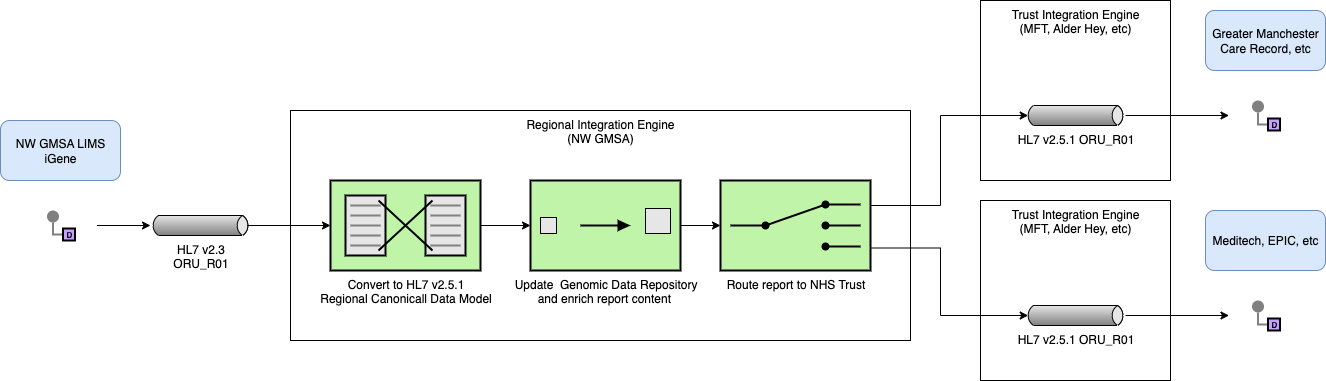

The diagram above was exported from draw.io. Its source (the exported page's mxGraphModel, read from the mxfile embedded in the PNG):
<mxGraphModel dx="1115" dy="529" grid="1" gridSize="10" guides="1" tooltips="1" connect="1" arrows="1" fold="1" page="1" pageScale="1" pageWidth="827" pageHeight="1169" math="0" shadow="0">
  <root>
    <mxCell id="0" />
    <mxCell id="1" parent="0" />
    <mxCell id="_b9NuXSDLzWbAmvTPXuV-7" value="Trust Integration Engine&lt;br&gt;(MFT, Alder Hey, etc)" style="rounded=0;whiteSpace=wrap;html=1;verticalAlign=top;" parent="1" vertex="1">
      <mxGeometry x="1110" y="600" width="190" height="180" as="geometry" />
    </mxCell>
    <mxCell id="HnpPnAv44DMsRuAQf5Vg-59" value="Regional Integration Engine&lt;br&gt;(NW GMSA)" style="rounded=0;whiteSpace=wrap;html=1;verticalAlign=top;" parent="1" vertex="1">
      <mxGeometry x="420" y="710" width="620" height="230" as="geometry" />
    </mxCell>
    <mxCell id="SpyZkMs1lM7mogaTS6Ty-38" value="" style="rounded=0;whiteSpace=wrap;html=1;strokeColor=none;" parent="1" vertex="1">
      <mxGeometry x="153.5" y="800" width="73" height="50" as="geometry" />
    </mxCell>
    <mxCell id="HnpPnAv44DMsRuAQf5Vg-33" value="NW GMSA LIMS iGene" style="rounded=1;whiteSpace=wrap;html=1;fillColor=#dae8fc;strokeColor=#6c8ebf;" parent="1" vertex="1">
      <mxGeometry x="130" y="720" width="120" height="60" as="geometry" />
    </mxCell>
    <mxCell id="7jtiY5M9mVHTs9dgm_Sb-10" value="" style="edgeStyle=orthogonalEdgeStyle;rounded=0;exitX=0;exitY=0.5;endArrow=none;dashed=0;html=1;strokeColor=#808080;strokeWidth=2;" parent="1" source="7jtiY5M9mVHTs9dgm_Sb-12" target="7jtiY5M9mVHTs9dgm_Sb-11" edge="1">
      <mxGeometry relative="1" as="geometry" />
    </mxCell>
    <mxCell id="7jtiY5M9mVHTs9dgm_Sb-11" value="" style="strokeWidth=2;dashed=0;align=center;fontSize=8;shape=ellipse;fillColor=#808080;strokeColor=none;" parent="1" vertex="1">
      <mxGeometry x="176.5" y="810" width="12" height="12" as="geometry" />
    </mxCell>
    <mxCell id="7jtiY5M9mVHTs9dgm_Sb-12" value="D" style="strokeWidth=2;dashed=0;align=center;fontSize=8;shape=rect;fillColor=#C7A0FF;fontStyle=1;whiteSpace=wrap;html=1;" parent="1" vertex="1">
      <mxGeometry x="192.5" y="828" width="12" height="12" as="geometry" />
    </mxCell>
    <mxCell id="_b9NuXSDLzWbAmvTPXuV-1" value="" style="rounded=0;whiteSpace=wrap;html=1;strokeColor=none;" parent="1" vertex="1">
      <mxGeometry x="1358.5" y="690" width="73" height="50" as="geometry" />
    </mxCell>
    <mxCell id="_b9NuXSDLzWbAmvTPXuV-2" value="" style="edgeStyle=orthogonalEdgeStyle;rounded=0;exitX=0;exitY=0.5;endArrow=none;dashed=0;html=1;strokeColor=#808080;strokeWidth=2;" parent="1" source="_b9NuXSDLzWbAmvTPXuV-4" target="_b9NuXSDLzWbAmvTPXuV-3" edge="1">
      <mxGeometry relative="1" as="geometry" />
    </mxCell>
    <mxCell id="_b9NuXSDLzWbAmvTPXuV-3" value="" style="strokeWidth=2;dashed=0;align=center;fontSize=8;shape=ellipse;fillColor=#808080;strokeColor=none;" parent="1" vertex="1">
      <mxGeometry x="1381.5" y="700" width="12" height="12" as="geometry" />
    </mxCell>
    <mxCell id="_b9NuXSDLzWbAmvTPXuV-4" value="D" style="strokeWidth=2;dashed=0;align=center;fontSize=8;shape=rect;fillColor=#C7A0FF;fontStyle=1;whiteSpace=wrap;html=1;" parent="1" vertex="1">
      <mxGeometry x="1397.5" y="718" width="12" height="12" as="geometry" />
    </mxCell>
    <mxCell id="_b9NuXSDLzWbAmvTPXuV-5" value="Greater Manchester Care Record, etc" style="rounded=1;whiteSpace=wrap;html=1;fillColor=#dae8fc;strokeColor=#6c8ebf;" parent="1" vertex="1">
      <mxGeometry x="1335" y="610" width="120" height="60" as="geometry" />
    </mxCell>
    <mxCell id="_b9NuXSDLzWbAmvTPXuV-10" style="edgeStyle=orthogonalEdgeStyle;rounded=0;orthogonalLoop=1;jettySize=auto;html=1;entryX=0;entryY=0.5;entryDx=0;entryDy=0;" parent="1" source="_b9NuXSDLzWbAmvTPXuV-8" target="_b9NuXSDLzWbAmvTPXuV-1" edge="1">
      <mxGeometry relative="1" as="geometry" />
    </mxCell>
    <mxCell id="_b9NuXSDLzWbAmvTPXuV-8" value="&lt;font style=&quot;font-size: 12px;&quot;&gt;HL7 v2.5.1 ORU_R01&lt;/font&gt;" style="strokeWidth=1;outlineConnect=0;dashed=0;align=center;html=1;fontSize=8;shape=mxgraph.eip.messageChannel;verticalLabelPosition=bottom;labelBackgroundColor=#ffffff;verticalAlign=top;" parent="1" vertex="1">
      <mxGeometry x="1155" y="705" width="100" height="20" as="geometry" />
    </mxCell>
    <mxCell id="_b9NuXSDLzWbAmvTPXuV-9" style="edgeStyle=orthogonalEdgeStyle;rounded=0;orthogonalLoop=1;jettySize=auto;html=1;entryX=0;entryY=0.5;entryDx=0;entryDy=0;entryPerimeter=0;exitX=1;exitY=0.5;exitDx=-2.7;exitDy=0;exitPerimeter=0;" parent="1" source="_b9NuXSDLzWbAmvTPXuV-20" target="zOa1gmoCV6kyvnRKBHRq-1" edge="1">
      <mxGeometry relative="1" as="geometry">
        <mxPoint x="460" y="825" as="sourcePoint" />
      </mxGeometry>
    </mxCell>
    <mxCell id="zOa1gmoCV6kyvnRKBHRq-1" value="&lt;font style=&quot;font-size: 12px;&quot;&gt;Convert to HL7 v2.5.1&lt;br&gt;Regional Canonicall Data Model&lt;/font&gt;" style="html=1;strokeWidth=2;outlineConnect=0;dashed=0;align=center;fontSize=8;shape=mxgraph.eip.message_translator;fillColor=#c0f5a9;verticalLabelPosition=bottom;verticalAlign=top;" vertex="1" parent="1">
      <mxGeometry x="460" y="780" width="150" height="90" as="geometry" />
    </mxCell>
    <mxCell id="zOa1gmoCV6kyvnRKBHRq-5" style="edgeStyle=orthogonalEdgeStyle;rounded=0;orthogonalLoop=1;jettySize=auto;html=1;" edge="1" parent="1" source="zOa1gmoCV6kyvnRKBHRq-2" target="zOa1gmoCV6kyvnRKBHRq-4">
      <mxGeometry relative="1" as="geometry" />
    </mxCell>
    <mxCell id="zOa1gmoCV6kyvnRKBHRq-2" value="&lt;font style=&quot;font-size: 12px;&quot;&gt;Update&amp;nbsp;&amp;nbsp;&lt;/font&gt;&lt;span style=&quot;font-size: 12px; background-color: transparent; color: light-dark(rgb(0, 0, 0), rgb(255, 255, 255));&quot;&gt;Genomic Data Repository&lt;/span&gt;&lt;div&gt;&lt;span style=&quot;font-size: 12px; background-color: transparent; color: light-dark(rgb(0, 0, 0), rgb(255, 255, 255));&quot;&gt;and enrich report content&amp;nbsp;&lt;/span&gt;&lt;/div&gt;" style="html=1;strokeWidth=2;outlineConnect=0;dashed=0;align=center;fontSize=8;fillColor=#c0f5a9;verticalLabelPosition=bottom;verticalAlign=top;shape=mxgraph.eip.content_enricher;" vertex="1" parent="1">
      <mxGeometry x="660" y="780" width="150" height="90" as="geometry" />
    </mxCell>
    <mxCell id="zOa1gmoCV6kyvnRKBHRq-3" style="edgeStyle=orthogonalEdgeStyle;rounded=0;orthogonalLoop=1;jettySize=auto;html=1;entryX=0;entryY=0.5;entryDx=0;entryDy=0;entryPerimeter=0;" edge="1" parent="1" source="zOa1gmoCV6kyvnRKBHRq-1" target="zOa1gmoCV6kyvnRKBHRq-2">
      <mxGeometry relative="1" as="geometry" />
    </mxCell>
    <mxCell id="zOa1gmoCV6kyvnRKBHRq-7" style="edgeStyle=orthogonalEdgeStyle;rounded=0;orthogonalLoop=1;jettySize=auto;html=1;entryX=0;entryY=0.5;entryDx=2.7;entryDy=0;entryPerimeter=0;" edge="1" parent="1" target="_b9NuXSDLzWbAmvTPXuV-8">
      <mxGeometry relative="1" as="geometry">
        <mxPoint x="1000" y="805" as="sourcePoint" />
        <mxPoint x="1170" y="720" as="targetPoint" />
        <Array as="points">
          <mxPoint x="1070" y="805" />
          <mxPoint x="1070" y="715" />
        </Array>
      </mxGeometry>
    </mxCell>
    <mxCell id="zOa1gmoCV6kyvnRKBHRq-4" value="&lt;font style=&quot;font-size: 12px;&quot;&gt;Route report to NHS Trust&lt;/font&gt;" style="html=1;strokeWidth=2;outlineConnect=0;dashed=0;align=center;fontSize=8;shape=mxgraph.eip.content_based_router;verticalLabelPosition=bottom;verticalAlign=top;fillColor=#c0f5a9;" vertex="1" parent="1">
      <mxGeometry x="850" y="780" width="150" height="90" as="geometry" />
    </mxCell>
    <mxCell id="zOa1gmoCV6kyvnRKBHRq-6" value="" style="edgeStyle=orthogonalEdgeStyle;rounded=0;orthogonalLoop=1;jettySize=auto;html=1;" edge="1" parent="1" source="SpyZkMs1lM7mogaTS6Ty-38" target="_b9NuXSDLzWbAmvTPXuV-20">
      <mxGeometry relative="1" as="geometry">
        <mxPoint x="340" y="825" as="targetPoint" />
        <mxPoint x="227" y="825" as="sourcePoint" />
      </mxGeometry>
    </mxCell>
    <mxCell id="_b9NuXSDLzWbAmvTPXuV-20" value="&lt;font style=&quot;font-size: 12px;&quot;&gt;HL7 v2.3&lt;br style=&quot;&quot;&gt;ORU_R01&lt;/font&gt;" style="strokeWidth=1;outlineConnect=0;dashed=0;align=center;html=1;fontSize=8;shape=mxgraph.eip.messageChannel;verticalLabelPosition=bottom;labelBackgroundColor=#ffffff;verticalAlign=top;" parent="1" vertex="1">
      <mxGeometry x="280" y="815" width="100" height="20" as="geometry" />
    </mxCell>
    <mxCell id="zOa1gmoCV6kyvnRKBHRq-8" value="Trust Integration Engine&lt;br&gt;(MFT, Alder Hey, etc)" style="rounded=0;whiteSpace=wrap;html=1;verticalAlign=top;" vertex="1" parent="1">
      <mxGeometry x="1110" y="800" width="190" height="180" as="geometry" />
    </mxCell>
    <mxCell id="zOa1gmoCV6kyvnRKBHRq-9" value="" style="rounded=0;whiteSpace=wrap;html=1;strokeColor=none;" vertex="1" parent="1">
      <mxGeometry x="1358.5" y="890" width="73" height="50" as="geometry" />
    </mxCell>
    <mxCell id="zOa1gmoCV6kyvnRKBHRq-10" value="" style="edgeStyle=orthogonalEdgeStyle;rounded=0;exitX=0;exitY=0.5;endArrow=none;dashed=0;html=1;strokeColor=#808080;strokeWidth=2;" edge="1" parent="1" source="zOa1gmoCV6kyvnRKBHRq-12" target="zOa1gmoCV6kyvnRKBHRq-11">
      <mxGeometry relative="1" as="geometry" />
    </mxCell>
    <mxCell id="zOa1gmoCV6kyvnRKBHRq-11" value="" style="strokeWidth=2;dashed=0;align=center;fontSize=8;shape=ellipse;fillColor=#808080;strokeColor=none;" vertex="1" parent="1">
      <mxGeometry x="1381.5" y="900" width="12" height="12" as="geometry" />
    </mxCell>
    <mxCell id="zOa1gmoCV6kyvnRKBHRq-12" value="D" style="strokeWidth=2;dashed=0;align=center;fontSize=8;shape=rect;fillColor=#C7A0FF;fontStyle=1;whiteSpace=wrap;html=1;" vertex="1" parent="1">
      <mxGeometry x="1397.5" y="918" width="12" height="12" as="geometry" />
    </mxCell>
    <mxCell id="zOa1gmoCV6kyvnRKBHRq-13" value="Meditech, EPIC, etc" style="rounded=1;whiteSpace=wrap;html=1;fillColor=#dae8fc;strokeColor=#6c8ebf;" vertex="1" parent="1">
      <mxGeometry x="1335" y="810" width="120" height="60" as="geometry" />
    </mxCell>
    <mxCell id="zOa1gmoCV6kyvnRKBHRq-14" style="edgeStyle=orthogonalEdgeStyle;rounded=0;orthogonalLoop=1;jettySize=auto;html=1;entryX=0;entryY=0.5;entryDx=0;entryDy=0;" edge="1" parent="1" source="zOa1gmoCV6kyvnRKBHRq-15" target="zOa1gmoCV6kyvnRKBHRq-9">
      <mxGeometry relative="1" as="geometry" />
    </mxCell>
    <mxCell id="zOa1gmoCV6kyvnRKBHRq-15" value="&lt;span style=&quot;font-size: 12px;&quot;&gt;HL7 v2.5.1 ORU_R01&lt;/span&gt;" style="strokeWidth=1;outlineConnect=0;dashed=0;align=center;html=1;fontSize=8;shape=mxgraph.eip.messageChannel;verticalLabelPosition=bottom;labelBackgroundColor=#ffffff;verticalAlign=top;" vertex="1" parent="1">
      <mxGeometry x="1155" y="905" width="100" height="20" as="geometry" />
    </mxCell>
    <mxCell id="zOa1gmoCV6kyvnRKBHRq-17" style="edgeStyle=orthogonalEdgeStyle;rounded=0;orthogonalLoop=1;jettySize=auto;html=1;entryX=0;entryY=0.5;entryDx=2.7;entryDy=0;entryPerimeter=0;exitX=1;exitY=0.75;exitDx=0;exitDy=0;exitPerimeter=0;" edge="1" parent="1" source="zOa1gmoCV6kyvnRKBHRq-4" target="zOa1gmoCV6kyvnRKBHRq-15">
      <mxGeometry relative="1" as="geometry">
        <Array as="points">
          <mxPoint x="1070" y="848" />
          <mxPoint x="1070" y="915" />
        </Array>
      </mxGeometry>
    </mxCell>
  </root>
</mxGraphModel>